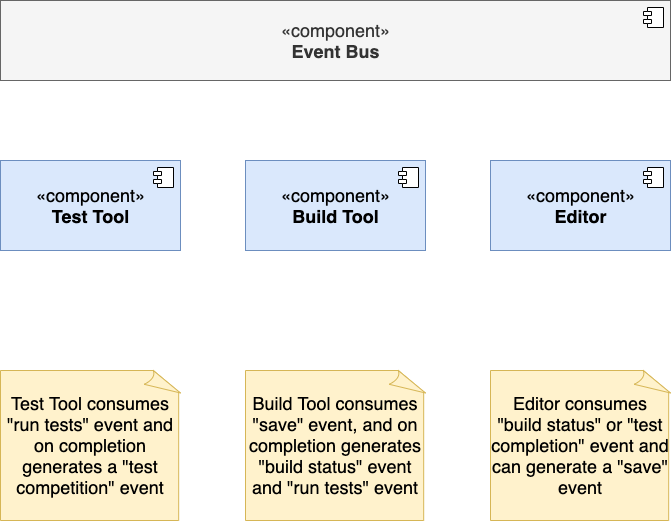

The diagram above was exported from draw.io. Its source (the exported page's mxGraphModel, read from the mxfile embedded in the PNG):
<mxGraphModel dx="1040" dy="610" grid="1" gridSize="10" guides="1" tooltips="1" connect="1" arrows="1" fold="1" page="1" pageScale="1" pageWidth="1920" pageHeight="1200" math="0" shadow="0">
  <root>
    <mxCell id="0" />
    <mxCell id="1" parent="0" />
    <mxCell id="xiipxpfm9kN6eMuyyfeH-2" value="«component»&lt;br style=&quot;font-size: 18px;&quot;&gt;&lt;b style=&quot;font-size: 18px;&quot;&gt;Event Bus&lt;/b&gt;" style="html=1;dropTarget=0;fontSize=18;fillColor=#f5f5f5;fontColor=#333333;strokeColor=#666666;" vertex="1" parent="1">
      <mxGeometry x="200" y="20" width="670" height="80" as="geometry" />
    </mxCell>
    <mxCell id="xiipxpfm9kN6eMuyyfeH-3" value="" style="shape=module;jettyWidth=8;jettyHeight=4;" vertex="1" parent="xiipxpfm9kN6eMuyyfeH-2">
      <mxGeometry x="1" width="20" height="20" relative="1" as="geometry">
        <mxPoint x="-27" y="7" as="offset" />
      </mxGeometry>
    </mxCell>
    <mxCell id="xiipxpfm9kN6eMuyyfeH-4" value="«component»&lt;br&gt;&lt;b&gt;Test Tool&lt;/b&gt;" style="html=1;dropTarget=0;fontSize=18;fillColor=#dae8fc;strokeColor=#6c8ebf;" vertex="1" parent="1">
      <mxGeometry x="200" y="180" width="180" height="90" as="geometry" />
    </mxCell>
    <mxCell id="xiipxpfm9kN6eMuyyfeH-5" value="" style="shape=module;jettyWidth=8;jettyHeight=4;fontSize=18;" vertex="1" parent="xiipxpfm9kN6eMuyyfeH-4">
      <mxGeometry x="1" width="20" height="20" relative="1" as="geometry">
        <mxPoint x="-27" y="7" as="offset" />
      </mxGeometry>
    </mxCell>
    <mxCell id="xiipxpfm9kN6eMuyyfeH-6" value="«component»&lt;br&gt;&lt;b&gt;Build Tool&lt;/b&gt;" style="html=1;dropTarget=0;fontSize=18;fillColor=#dae8fc;strokeColor=#6c8ebf;" vertex="1" parent="1">
      <mxGeometry x="445" y="180" width="180" height="90" as="geometry" />
    </mxCell>
    <mxCell id="xiipxpfm9kN6eMuyyfeH-7" value="" style="shape=module;jettyWidth=8;jettyHeight=4;fontSize=18;" vertex="1" parent="xiipxpfm9kN6eMuyyfeH-6">
      <mxGeometry x="1" width="20" height="20" relative="1" as="geometry">
        <mxPoint x="-27" y="7" as="offset" />
      </mxGeometry>
    </mxCell>
    <mxCell id="xiipxpfm9kN6eMuyyfeH-8" value="«component»&lt;br&gt;&lt;b&gt;Editor&lt;/b&gt;" style="html=1;dropTarget=0;fontSize=18;fillColor=#dae8fc;strokeColor=#6c8ebf;" vertex="1" parent="1">
      <mxGeometry x="690" y="180" width="180" height="90" as="geometry" />
    </mxCell>
    <mxCell id="xiipxpfm9kN6eMuyyfeH-9" value="" style="shape=module;jettyWidth=8;jettyHeight=4;fontSize=18;" vertex="1" parent="xiipxpfm9kN6eMuyyfeH-8">
      <mxGeometry x="1" width="20" height="20" relative="1" as="geometry">
        <mxPoint x="-27" y="7" as="offset" />
      </mxGeometry>
    </mxCell>
    <mxCell id="xiipxpfm9kN6eMuyyfeH-11" value="Test Tool consumes &quot;run tests&quot; event and on completion generates a &quot;test competition&quot; event" style="whiteSpace=wrap;html=1;shape=mxgraph.basic.document;fontSize=18;fillColor=#fff2cc;strokeColor=#d6b656;" vertex="1" parent="1">
      <mxGeometry x="200" y="390" width="180" height="150" as="geometry" />
    </mxCell>
    <mxCell id="xiipxpfm9kN6eMuyyfeH-12" value="Build Tool consumes &quot;save&quot; event, and on completion generates &quot;build status&quot; event and &quot;run tests&quot; event" style="whiteSpace=wrap;html=1;shape=mxgraph.basic.document;fontSize=18;fillColor=#fff2cc;strokeColor=#d6b656;" vertex="1" parent="1">
      <mxGeometry x="445" y="390" width="180" height="150" as="geometry" />
    </mxCell>
    <mxCell id="xiipxpfm9kN6eMuyyfeH-13" value="Editor consumes &quot;build status&quot; or &quot;test completion&quot; event and can generate a &quot;save&quot; event" style="whiteSpace=wrap;html=1;shape=mxgraph.basic.document;fontSize=18;fillColor=#fff2cc;strokeColor=#d6b656;" vertex="1" parent="1">
      <mxGeometry x="690" y="390" width="180" height="150" as="geometry" />
    </mxCell>
  </root>
</mxGraphModel>